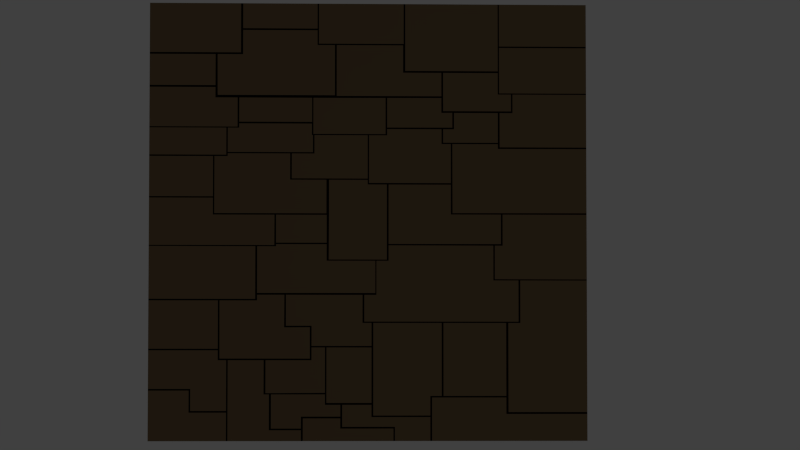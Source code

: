 # Source: GameBackgroundTile1.blend  (saved by Blender 2.73.0; exported with 4.5.12 LTS)
import bpy
from mathutils import Matrix  # noqa: F401  (used for matrix-valued properties, if any)

bpy.ops.wm.read_factory_settings(use_empty=True)
scene = bpy.context.scene
scene.name = 'Scene'

# ---- collections
col_collection_1 = bpy.data.collections.new('Collection 1'); scene.collection.children.link(col_collection_1)

# ---- materials (node trees are filled in below, after node groups)
mat_material = bpy.data.materials.new('Material')
mat_material.alpha_threshold = 0.0
mat_material.roughness = 0.5
mat_material_001 = bpy.data.materials.new('Material.001')
mat_material_001.alpha_threshold = 0.0
mat_material_001.roughness = 0.5

# ---- material node trees
mat_material.use_nodes = True; mat_material.node_tree.nodes.clear()
_N = mat_material.node_tree.nodes; _L = mat_material.node_tree.links
n0 = _N.new('ShaderNodeOutputMaterial'); n0.name = 'Material Output'; n0.location = (300, 300)
n1 = _N.new('ShaderNodeBsdfDiffuse'); n1.name = 'Diffuse BSDF'; n1.location = (10, 300)
n1.inputs[0].default_value = (0.1523, 0.1033, 0.05605, 1.0)
_L.new(n1.outputs[0], n0.inputs[0])
n0.is_active_output = True
mat_material_001.use_nodes = True; mat_material_001.node_tree.nodes.clear()
_N = mat_material_001.node_tree.nodes; _L = mat_material_001.node_tree.links
n0 = _N.new('ShaderNodeOutputMaterial'); n0.name = 'Material Output'; n0.location = (300, 300)
n1 = _N.new('ShaderNodeBsdfDiffuse'); n1.name = 'Diffuse BSDF'; n1.location = (10, 300)
n1.inputs[0].default_value = (0.0, 0.0, 0.0, 1.0)
_L.new(n1.outputs[0], n0.inputs[0])
n0.is_active_output = True

# ---- world
world_world = bpy.data.worlds.new('World'); scene.world = world_world
world_world.color = (0.05088, 0.05088, 0.05088)
world_world.use_sun_shadow = False
world_world.sun_shadow_jitter_overblur = 0.0
world_world.cycles.sampling_method = 'MANUAL'
world_world.cycles.sample_map_resolution = 256

# ---- cameras
cam_camera = bpy.data.cameras.new('Camera')
cam_camera.clip_end = 100.0
cam_camera.lens = 100.0
cam_camera.sensor_width = 32.0
cam_camera.sensor_height = 18.0
cam_camera.ortho_scale = 4.0
cam_camera.display_size = 2.0
cam_camera.dof.focus_distance = 0.0

# ---- lights
light_point = bpy.data.lights.new('Point', 'POINT')
light_point.transmission_factor = 0.0
light_point.energy = 100.0
light_point.shadow_buffer_clip_start = 0.5
light_point.shadow_soft_size = 0.1
light_point.shadow_maximum_resolution = 0.006
light_point.use_absolute_resolution = True
light_point.cycles.use_multiple_importance_sampling = False

# ---- meshes
me_cube_001 = bpy.data.meshes.new('Cube.001')
me_cube_001.from_pydata([(-1.0, -1.0, -1.0), (-1.0, 1.0, -1.0), (1.0, 1.0, -1.0), (1.0, -1.0, -1.0), (-1.0, -1.0, 1.0), (-1.0, 1.0, 1.0), (1.0, 1.0, 1.0), (1.0, -1.0, 1.0), (-1.0, 0.7736, -1.0), (-0.5836, 1.0, -1.0), (-0.5743, 1.0, -1.0), (-1.0, 0.7657, -1.0), (-0.5836, 0.7736, -1.0), (-0.2275, 1.0, -1.0), (0.1612, 1.0, -1.0), (-0.5743, 0.7657, -1.0), (-0.2336, 1.0, -1.0), (0.1682, 1.0, -1.0), (-0.2275, 0.8157, -1.0), (0.1612, 0.8157, -1.0), (-0.2336, 0.8849, -1.0), (-0.5743, 0.8849, -1.0), (-0.2336, 0.8774, -1.0), (-0.5743, 0.8774, -1.0), (-0.2336, 0.8095, -1.0), (0.1682, 0.8095, -1.0), (0.5991, 1.0, -1.0), (0.159, 0.8095, -1.0), (0.342, 0.6837, -1.0), (-0.6898, 0.578, -1.0), (0.5936, 0.6914, -1.0), (0.1682, 0.6914, -1.0), (0.5991, 0.8, -1.0), (1.0, 0.8, -1.0), (0.5991, 0.8062, -1.0), (1.0, 0.8062, -1.0), (-0.1458, 0.8095, -1.0), (-0.6996, 0.7657, -1.0), (-0.1538, 0.578, -1.0), (0.5936, 1.0, -1.0), (0.159, 0.6837, -1.0), (0.5991, 0.6837, -1.0), (0.07835, 0.4001, -1.0), (0.6609, 0.5848, -1.0), (0.3343, 0.5751, -1.0), (0.5935, 0.6837, -1.0), (1.0, 0.5848, -1.0), (-1.0, 0.4327, -1.0), (-0.5983, 0.5664, -1.0), (-0.6996, 0.6224, -1.0), (-1.0, 0.6224, -1.0), (-0.6906, 0.7657, -1.0), (-0.1538, 0.8095, -1.0), (-0.6996, 0.5664, -1.0), (-0.1458, 0.5664, -1.0), (0.5995, 0.5898, -1.0), (0.3343, 0.5678, -1.0), (0.3343, 0.6837, -1.0), (-0.1458, 0.5751, -1.0), (0.342, 0.5678, -1.0), (0.6543, 0.5069, -1.0), (0.3422, 0.5069, -1.0), (-1.0, 0.6143, -1.0), (-0.6996, 0.6143, -1.0), (1.0, 0.5898, -1.0), (0.5935, 0.5848, -1.0), (0.3845, 0.4999, -1.0), (0.08531, 0.4306, -1.0), (-0.252, 0.4001, -1.0), (0.6543, 0.5848, -1.0), (0.3343, 0.4993, -1.0), (0.6609, 0.4993, -1.0), (-0.2577, 0.4553, -1.0), (-0.2587, 0.4477, -1.0), (0.08531, 0.5671, -1.0), (-1.0, 0.428, -1.0), (-0.5908, 0.5664, -1.0), (-0.5983, 0.4327, -1.0), (-0.2521, 0.5664, -1.0), (-0.5908, 0.4477, -1.0), (-0.5908, 0.428, -1.0), (-0.5908, 0.4553, -1.0), (-0.2577, 0.5664, -1.0), (-0.2521, 0.4477, -1.0), (0.07835, 0.5671, -1.0), (-0.2587, 0.3951, -1.0), (0.08531, 0.3951, -1.0), (0.3845, 0.4312, -1.0), (0.08531, 0.4239, -1.0), (0.3918, 0.4993, -1.0), (0.3918, 0.4239, -1.0), (0.5935, 0.4993, -1.0), (1.0, 0.3345, -1.0), (-0.1803, 0.1905, -1.0), (-0.3505, 0.196, -1.0), (-1.0, -0.1134, -1.0), (-0.6429, 0.428, -1.0), (-1.0, 0.2976, -1.0), (0.6014, 0.3413, -1.0), (0.3349, 0.4239, -1.0), (0.5935, 0.356, -1.0), (-0.003294, 0.1905, -1.0), (-0.247, 0.3951, -1.0), (-0.6429, 0.3105, -1.0), (-0.6491, 0.3038, -1.0), (-0.7092, 0.113, -1.0), (0.342, 0.3618, -1.0), (1.0, 0.3413, -1.0), (0.6014, 0.4993, -1.0), (0.5935, 0.3345, -1.0), (1.0, 0.03257, -1.0), (0.3774, 0.356, -1.0), (-0.2536, 0.3162, -1.0), (0.342, 0.4239, -1.0), (0.5935, 0.3618, -1.0), (0.3349, 0.356, -1.0), (0.002357, 0.1759, -1.0), (-0.7092, 0.1071, -1.0), (-1.0, 0.1071, -1.0), (-0.6491, 0.428, -1.0), (-1.0, 0.3038, -1.0), (-0.6429, 0.2976, -1.0), (-0.4216, 0.03003, -1.0), (0.6141, 0.03257, -1.0), (0.3849, 0.03837, -1.0), (-0.003294, 0.3951, -1.0), (0.3774, 0.1693, -1.0), (-0.6429, 0.3162, -1.0), (-0.2536, 0.3951, -1.0), (-0.247, 0.3105, -1.0), (-0.3575, 0.3105, -1.0), (1.0, 0.03915, -1.0), (0.3842, 0.356, -1.0), (0.3774, 0.03257, -1.0), (-0.7092, 0.2976, -1.0), (-0.1917, 0.03631, -1.0), (-0.7031, 0.03631, -1.0), (0.3774, 0.1759, -1.0), (0.002357, 0.3951, -1.0), (-0.003294, 0.1693, -1.0), (-1.0, 0.113, -1.0), (-0.003294, 0.196, -1.0), (-0.3505, 0.3105, -1.0), (-0.3575, 0.1905, -1.0), (-0.4216, -0.098, -1.0), (-0.1904, -0.098, -1.0), (-0.4289, -0.1092, -1.0), (-0.7031, 0.2976, -1.0), (-0.1917, 0.1905, -1.0), (-0.7092, 0.03003, -1.0), (-0.1803, 0.03003, -1.0), (-0.1904, 0.03003, -1.0), (0.09211, 0.1693, -1.0), (0.5717, -0.1097, -1.0), (0.6066, -0.1031, -1.0), (0.08433, -0.1745, -1.0), (-0.1813, -0.1745, -1.0), (-0.4216, -0.1044, -1.0), (-0.1904, -0.1044, -1.0), (-1.0, -0.1092, -1.0), (-0.4286, 0.03003, -1.0), (-0.4216, -0.1144, -1.0), (0.09211, -0.1091, -1.0), (1.0, -0.8773, -1.0), (0.6298, -0.463, -1.0), (0.2828, -0.8912, -1.0), (0.08433, 0.1693, -1.0), (-0.1904, -0.1796, -1.0), (0.09211, -0.1796, -1.0), (1.0, -0.2689, -1.0), (0.3428, -0.7959, -1.0), (-0.5071, -0.3353, -1.0), (0.03663, -0.1796, -1.0), (0.5779, -0.2636, -1.0), (-0.5071, -0.1142, -1.0), (-1.0, -0.3613, -1.0), (0.09211, -0.1032, -1.0), (0.6066, 0.03257, -1.0), (0.6141, -0.1098, -1.0), (-0.02646, -0.3353, -1.0), (0.6945, -0.2689, -1.0), (-0.5152, -0.3545, -1.0), (1.0, -0.2642, -1.0), (0.5781, -0.1097, -1.0), (0.5717, -0.2689, -1.0), (0.3347, -0.463, -1.0), (0.3347, -0.7959, -1.0), (0.03192, -0.3274, -1.0), (-0.5152, -0.1142, -1.0), (-1.0, -0.3545, -1.0), (-0.5071, -0.3613, -1.0), (0.6394, -0.8694, -1.0), (0.2828, -1.0, -1.0), (0.6298, -0.7959, -1.0), (-0.6844, -0.3613, -1.0), (0.2904, -0.8026, -1.0), (-0.5071, -0.3274, -1.0), (0.03192, -0.1796, -1.0), (0.03663, -0.3353, -1.0), (0.3428, -0.463, -1.0), (-0.01861, -0.3353, -1.0), (0.6865, -0.2689, -1.0), (-0.02646, -0.463, -1.0), (0.6945, -0.463, -1.0), (-0.01861, -0.4574, -1.0), (0.6865, -0.4574, -1.0), (0.6394, -0.463, -1.0), (1.0, -0.8694, -1.0), (0.6298, -0.8773, -1.0), (0.01467, -0.463, -1.0), (0.02252, -0.8846, -1.0), (0.6298, -0.8026, -1.0), (0.2905, -1.0, -1.0), (0.2828, -0.7959, -1.0), (-0.3756, -0.3353, -1.0), (0.01467, -0.5751, -1.0), (-0.2587, -0.5751, -1.0), (0.01467, -0.5687, -1.0), (-0.2587, -0.5687, -1.0), (-0.1971, -0.5751, -1.0), (0.01467, -0.8356, -1.0), (0.02252, -0.463, -1.0), (0.2828, -0.8846, -1.0), (0.01467, -0.8912, -1.0), (-0.4426, -0.9433, -1.0), (-0.6457, -1.0, -1.0), (-0.1906, -0.8275, -1.0), (-0.3825, -0.3353, -1.0), (-0.6774, -0.3613, -1.0), (-0.6844, -0.6332, -1.0), (-0.2587, -0.6332, -1.0), (-0.2587, -0.4766, -1.0), (-0.3756, -0.4766, -1.0), (-0.6766, -0.6258, -1.0), (-0.2662, -0.626, -1.0), (-0.2666, -0.4832, -1.0), (-0.383, -0.4839, -1.0), (0.1148, -1.0, -1.0), (-0.1271, -0.8356, -1.0), (0.121, -0.9359, -1.0), (-0.1188, -0.9359, -1.0), (-0.1971, -0.7884, -1.0), (-0.476, -0.6332, -1.0), (0.01467, -0.8275, -1.0), (-0.1906, -0.5751, -1.0), (-0.1971, -0.8356, -1.0), (-0.4676, -0.7831, -1.0), (-0.1271, -0.8893, -1.0), (-0.306, -1.0, -1.0), (-1.0, -0.5814, -1.0), (-0.6844, -0.5882, -1.0), (0.121, -1.0, -1.0), (-0.1188, -0.8356, -1.0), (-0.1271, -0.9433, -1.0), (0.1148, -0.9433, -1.0), (-1.0, -0.5882, -1.0), (-0.2977, -0.8972, -1.0), (-0.306, -0.9508, -1.0), (-0.4516, -0.7884, -1.0), (-0.1971, -0.7815, -1.0), (-0.4676, -0.6332, -1.0), (-0.476, -0.7884, -1.0), (-0.6457, -0.6332, -1.0), (-0.6392, -0.6332, -1.0), (-0.6392, -1.0, -1.0), (-0.2978, -1.0, -1.0), (-0.1271, -0.8972, -1.0), (-0.306, -0.8893, -1.0), (-0.6844, -0.5814, -1.0), (-1.0, -0.7708, -1.0), (-0.6457, -0.8708, -1.0), (-0.306, -0.9433, -1.0), (-0.4426, -0.7884, -1.0), (-0.4516, -0.9508, -1.0), (-0.6457, -0.8637, -1.0), (-1.0, -0.7637, -1.0), (-0.8155, -0.7708, -1.0), (-0.8155, -0.8708, -1.0), (-0.8084, -0.7637, -1.0), (-0.8084, -0.8637, -1.0)], [], [(4, 5, 1, 8, 11, 50, 62, 47, 75, 120, 97, 140, 118, 159, 95, 189, 175, 249, 255, 275, 269, 0), (5, 6, 2, 26, 39, 17, 14, 13, 16, 10, 9, 1), (6, 7, 3, 163, 207, 169, 182, 110, 131, 92, 107, 46, 64, 33, 35, 2), (7, 4, 0, 225, 264, 248, 265, 237, 251, 192, 212, 3), (8, 1, 9, 12), (7, 6, 5, 4), (39, 30, 31, 25, 17), (11, 8, 12, 9, 10, 21, 23, 15, 51, 37), (14, 19, 18, 13), (17, 25, 27, 36, 52, 24, 22, 20, 16, 13, 18, 19, 14), (20, 21, 10, 16), (22, 23, 21, 20), (52, 38, 29, 51, 15, 23, 22, 24), (35, 34, 26, 2), (26, 34, 32, 41, 45, 28, 57, 40, 27, 25, 31, 30, 39), (33, 32, 34, 35), (50, 11, 37, 49), (57, 44, 58, 36, 27, 40), (36, 58, 54, 78, 82, 76, 48, 53, 63, 49, 37, 51, 29, 38, 52), (64, 55, 41, 32, 33), (28, 59, 56, 74, 84, 54, 58, 44, 57), (69, 60, 61, 59, 28, 45, 65), (46, 43, 69, 65, 45, 41, 55, 64), (47, 62, 63, 53, 48, 77), (43, 71, 108, 91, 89, 66, 70, 56, 59, 61, 60, 69), (62, 50, 49, 63), (75, 47, 77, 48, 76, 81, 79, 80, 96, 119), (82, 72, 81, 76), (84, 42, 68, 83, 78, 54), (78, 83, 73, 79, 81, 72, 82), (66, 87, 67, 74, 56, 70), (74, 67, 88, 86, 138, 125, 102, 128, 85, 73, 83, 68, 42, 84), (89, 90, 113, 99, 88, 67, 87, 66), (107, 98, 108, 71, 43, 46), (95, 159, 146, 160, 122, 144, 157, 161, 174, 188), (114, 106, 113, 90, 89, 91), (92, 109, 100, 114, 91, 108, 98, 107), (128, 112, 127, 96, 80, 79, 73, 85), (100, 132, 111, 115, 99, 113, 106, 114), (120, 75, 119, 104), (97, 120, 104, 119, 96, 127, 103, 121, 147, 134), (131, 124, 132, 100, 109, 92), (102, 129, 142, 130, 103, 127, 112, 128), (137, 116, 138, 86, 88, 99, 115, 111), (110, 123, 177, 133, 126, 137, 111, 132, 124, 131), (141, 94, 142, 129, 102, 125), (126, 152, 166, 139, 101, 141, 125, 138, 116, 137), (148, 135, 136, 147, 121, 103, 130, 143), (101, 93, 148, 143, 130, 142, 94, 141), (140, 97, 134, 105), (93, 150, 151, 122, 160, 149, 117, 105, 134, 147, 136, 135, 148), (118, 140, 105, 117), (177, 154, 176, 152, 126, 133), (166, 155, 156, 150, 93, 101, 139), (159, 118, 117, 149, 160, 146), (145, 144, 122, 151), (152, 176, 162, 168, 172, 197, 167, 158, 145, 151, 150, 156, 155, 166), (158, 157, 144, 145), (222, 210, 221, 185, 186, 213), (182, 173, 183, 178, 123, 110), (123, 178, 183, 153, 162, 176, 154, 177), (197, 187, 196, 174, 161, 157, 158, 167), (169, 180, 201, 184, 153, 183, 173, 182), (189, 95, 188, 181), (175, 189, 181, 188, 174, 196, 171, 190, 228, 194), (201, 205, 204, 200, 198, 172, 168, 162, 153, 184), (172, 198, 200, 179, 214, 227, 171, 196, 187, 197), (207, 191, 206, 203, 180, 169), (180, 203, 206, 164, 199, 185, 221, 209, 202, 179, 200, 204, 205, 201), (192, 165, 222, 213, 186, 170, 193, 211, 195, 212), (163, 208, 211, 193, 164, 206, 191, 207), (170, 199, 164, 193), (212, 195, 211, 208, 163, 3), (186, 185, 199, 170), (243, 226, 244, 215), (227, 236, 235, 234, 233, 228, 190, 171), (165, 223, 220, 243, 215, 217, 209, 221, 210, 222), (217, 218, 231, 232, 214, 179, 202, 209), (214, 232, 231, 218, 216, 230, 260, 242, 263, 262, 229, 250, 268, 194, 228, 233, 234, 235, 236, 227), (215, 244, 219, 216, 218, 217), (225, 270, 274, 262, 263, 264), (251, 239, 240, 252, 220, 223, 165, 192), (220, 252, 238, 245, 241, 259, 219, 244, 226, 243), (259, 246, 260, 230, 216, 219), (237, 254, 253, 266, 247, 238, 252, 240, 239, 251), (248, 257, 271, 267, 247, 266, 256, 265), (241, 272, 258, 261, 242, 260, 246, 259), (271, 224, 272, 241, 245, 238, 247, 267), (265, 256, 266, 253, 254, 237), (249, 175, 194, 268), (257, 273, 258, 272, 224, 271), (264, 263, 242, 261, 258, 273, 257, 248), (275, 255, 250, 229, 262, 274, 279, 278), (255, 249, 268, 250), (0, 269, 276, 277, 270, 225), (269, 275, 278, 279, 274, 270, 277, 276)])
me_cube_001.polygons.foreach_set('material_index', [0, 0, 0, 0, 0, 0, 0, 1, 0, 1, 0, 1, 0, 0, 1, 1, 0, 0, 1, 0, 1, 0, 1, 0, 1, 1, 1, 0, 0, 1, 0, 1, 1, 0, 1, 0, 1, 0, 1, 0, 1, 0, 1, 0, 1, 0, 1, 0, 1, 0, 1, 1, 0, 0, 0, 0, 1, 1, 0, 0, 1, 0, 1, 0, 1, 0, 1, 0, 1, 1, 1, 0, 0, 1, 0, 0, 1, 0, 1, 1, 1, 0, 1, 0, 1, 1, 1, 0, 0, 0, 1, 0, 0, 1, 0, 1])
me_cube_001.materials.append(mat_material)
me_cube_001.materials.append(mat_material_001)
me_cube_001.use_remesh_preserve_volume = False
me_cube_001.use_remesh_preserve_attributes = False
me_cube_001.use_mirror_vertex_groups = False
me_cube_001.update()

# ---- objects
ob_cube = bpy.data.objects.new('Cube', me_cube_001)
ob_point = bpy.data.objects.new('Point', light_point)
ob_camera = bpy.data.objects.new('Camera', cam_camera)

# ---- transforms, parenting, visibility, modifiers, constraints
ob_cube.location = (-9.21, -7.159, 0.2193)
ob_cube.scale = (1.0, 1.0, -0.0136)
ob_cube.lineart.crease_threshold = 0.0
ob_point.location = (-8.193, -7.31, 9.367)
ob_point.lineart.crease_threshold = 0.0
ob_camera.location = (-9.498, -7.831, 11.63)
ob_camera.rotation_euler = (0.05744, -0.03792, 1.062e-05)
ob_camera.lineart.crease_threshold = 0.0

# ---- collection membership
col_collection_1.objects.link(ob_cube)
col_collection_1.objects.link(ob_point)
col_collection_1.objects.link(ob_camera)

# ---- scene / render settings (as saved in the file)
scene.camera = ob_camera
scene.frame_start = 1; scene.frame_end = 250; scene.frame_set(1)
scene.render.engine = 'CYCLES'
scene.render.resolution_percentage = 50
scene.render.dither_intensity = 0.0
scene.cycles.use_denoising = False
scene.cycles.samples = 250
scene.cycles.sampling_pattern = 'TABULATED_SOBOL'
scene.cycles.light_sampling_threshold = 0.0
scene.cycles.use_adaptive_sampling = False
scene.cycles.use_light_tree = False
scene.cycles.blur_glossy = 0.0
scene.cycles.pixel_filter_type = 'GAUSSIAN'
scene.cycles.sample_clamp_direct = 0.98
scene.cycles.sample_clamp_indirect = 0.0
scene.view_settings.view_transform = 'Standard'
bpy.context.view_layer.update()

